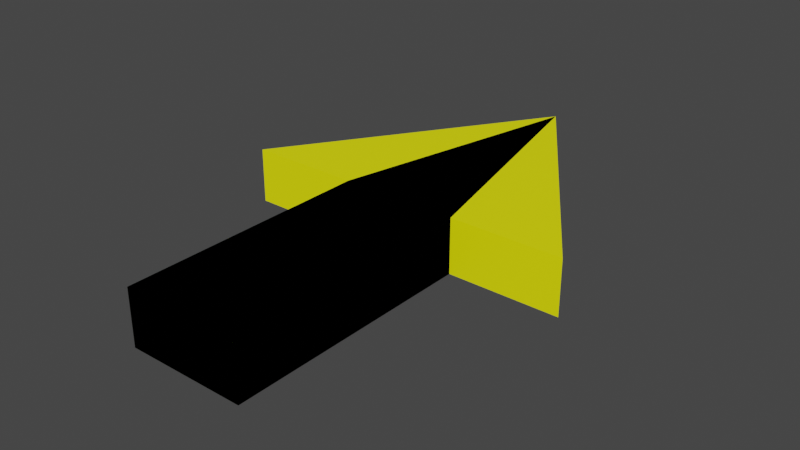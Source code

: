 # Source: waypoint.blend  (saved by Blender 2.93.21; exported with 4.5.12 LTS)
import bpy
from mathutils import Matrix  # noqa: F401  (used for matrix-valued properties, if any)

bpy.ops.wm.read_factory_settings(use_empty=True)
scene = bpy.context.scene
scene.name = 'Scene'

# ---- collections
col_collection = bpy.data.collections.new('Collection'); scene.collection.children.link(col_collection)

# ---- materials (node trees are filled in below, after node groups)
mat_waypoint = bpy.data.materials.new('Waypoint')
mat_waypoint.use_transparent_shadow = False

# ---- material node trees
mat_waypoint.use_nodes = True; mat_waypoint.node_tree.nodes.clear()
_N = mat_waypoint.node_tree.nodes; _L = mat_waypoint.node_tree.links
n0 = _N.new('ShaderNodeBsdfPrincipled'); n0.name = 'Principled BSDF'; n0.location = (10, 300)
n0.distribution = 'GGX'
n0.subsurface_method = 'BURLEY'
n0.inputs[0].default_value = (1.0, 1.0, 0.0, 1.0)
n0.inputs[3].default_value = 1.45
n0.inputs[27].default_value = (0.0, 0.0, 0.0, 1.0)
n0.inputs[28].default_value = 1.0
n1 = _N.new('ShaderNodeOutputMaterial'); n1.name = 'Material Output'; n1.location = (300, 300)
_L.new(n0.outputs[0], n1.inputs[0])
n1.is_active_output = True

# ---- world
world_world = bpy.data.worlds.new('World'); scene.world = world_world
world_world.use_nodes = True; world_world.node_tree.nodes.clear()
_N = world_world.node_tree.nodes; _L = world_world.node_tree.links
n0 = _N.new('ShaderNodeOutputWorld'); n0.name = 'World Output'; n0.location = (300, 300)
n1 = _N.new('ShaderNodeBackground'); n1.name = 'Background'; n1.location = (10, 300)
n1.inputs[0].default_value = (0.05088, 0.05088, 0.05088, 1.0)
_L.new(n1.outputs[0], n0.inputs[0])
n0.is_active_output = True
world_world.color = (0.05088, 0.05088, 0.05088)
world_world.use_sun_shadow = False
world_world.sun_shadow_jitter_overblur = 0.0

# ---- meshes
me_cube_001 = bpy.data.meshes.new('Cube.001')
me_cube_001.from_pydata([(-0.1198, -0.3607, -0.05596), (-0.1198, -0.3607, 0.05596), (-0.1198, 0.1473, -0.05596), (-0.1198, 0.1473, 0.05596), (0.1198, -0.3607, -0.05596), (0.1198, -0.3607, 0.05596), (0.1198, 0.1473, -0.05596), (0.1198, 0.1473, 0.05596), (0.0, 0.6686, -0.05596), (0.0, 0.6686, 0.05596), (0.0, 0.6686, -0.05596), (0.0, 0.6686, 0.05596), (0.3481, 0.1473, -0.05596), (0.3481, 0.1473, 0.05596), (0.0, 0.6686, -0.05596), (0.0, 0.6686, 0.05596)], [], [(0, 1, 3, 2), (6, 7, 5, 4), (4, 5, 1, 0), (2, 6, 4, 0), (7, 3, 1, 5), (8, 9, 11, 10), (6, 2, 8, 10), (3, 7, 11, 9), (7, 6, 12, 13), (11, 7, 13, 15), (10, 11, 15, 14), (6, 10, 14, 12), (12, 14, 15, 13)])
_uv = me_cube_001.uv_layers.new(name='UVMap')
_uv.uv.foreach_set('vector', [0.375, 0.0, 0.625, 0.0, 0.625, 0.25, 0.375, 0.25, 0.375, 0.5, 0.625, 0.5, 0.625, 0.75, 0.375, 0.75, 0.375, 0.75, 0.625, 0.75, 0.625, 1.0, 0.375, 1.0, 0.125, 0.5, 0.375, 0.5, 0.375, 0.75, 0.125, 0.75, 0.625, 0.5, 0.875, 0.5, 0.875, 0.75, 0.625, 0.75, 0.375, 0.25, 0.625, 0.25, 0.625, 0.5, 0.375, 0.5, 0.375, 0.5, 0.125, 0.5, 0.125, 0.5, 0.375, 0.5, 0.875, 0.5, 0.625, 0.5, 0.625, 0.5, 0.875, 0.5, 0.625, 0.5, 0.375, 0.5, 0.375, 0.5, 0.625, 0.5, 0.625, 0.5, 0.625, 0.5, 0.625, 0.5, 0.625, 0.5, 0.375, 0.5, 0.625, 0.5, 0.625, 0.5, 0.375, 0.5, 0.375, 0.5, 0.375, 0.5, 0.375, 0.5, 0.375, 0.5, 0.375, 0.5, 0.375, 0.5, 0.625, 0.5, 0.625, 0.5])
me_cube_001.materials.append(mat_waypoint)
me_cube_001.use_remesh_fix_poles = True
me_cube_001.use_remesh_preserve_attributes = False
me_cube_001.use_mirror_x = True
me_cube_001.update()

# ---- objects
ob_arrow = bpy.data.objects.new('Arrow', me_cube_001)

# ---- transforms, parenting, visibility, modifiers, constraints
ob_arrow.location = (0.0, 0.0, 0.0)
ob_arrow.use_mesh_mirror_x = True
_m = ob_arrow.modifiers.new('Mirror', 'MIRROR')
_m.use_clip = True

# ---- collection membership
col_collection.objects.link(ob_arrow)

# ---- scene / render settings (as saved in the file)
scene.frame_start = 1; scene.frame_end = 250; scene.frame_set(1)
scene.render.engine = 'BLENDER_EEVEE_NEXT'
scene.cycles.use_denoising = False
scene.cycles.samples = 128
scene.cycles.sampling_pattern = 'TABULATED_SOBOL'
scene.cycles.use_adaptive_sampling = False
scene.cycles.use_light_tree = False
scene.view_settings.view_transform = 'Filmic'
bpy.context.view_layer.update()

# ---- added for rendering (the .blend has no active camera and no usable light): camera, sun
cam_auto = bpy.data.cameras.new('AutoCamera')
cam_auto.lens = 50.0
cam_auto.sensor_width = 36.0
cam_auto.clip_end = 1000.0
ob_auto_camera = bpy.data.objects.new('AutoCamera', cam_auto)
scene.collection.objects.link(ob_auto_camera)
ob_auto_camera.location = (1.15444, -1.23141, 0.923555)
ob_auto_camera.rotation_euler = (1.09748, -7.21219e-08, 0.694738)
scene.camera = ob_auto_camera
light_auto_sun = bpy.data.lights.new('AutoSun', 'SUN')
light_auto_sun.energy = 3.0
light_auto_sun.angle = 0.0523599
ob_auto_sun = bpy.data.objects.new('AutoSun', light_auto_sun)
scene.collection.objects.link(ob_auto_sun)
ob_auto_sun.rotation_euler = (0.872665, 0.174533, 0.523599)
bpy.context.view_layer.update()
